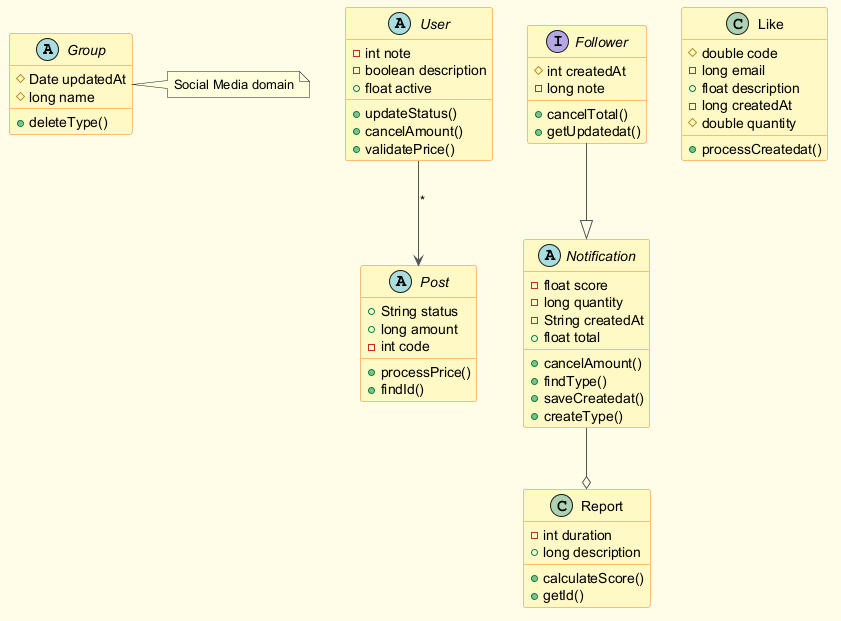

The diagram above was rendered by PlantUML. Its source (embedded in the PNG):
@startuml
skinparam backgroundColor #FFFDE7
skinparam classBackgroundColor #FFF9C4
skinparam classBorderColor #F57F17
skinparam ArrowColor #555555
abstract class Group {
  #Date updatedAt
  #long name
  +deleteType()
}
abstract class User {
  -int note
  -boolean description
  +float active
  +updateStatus()
  +cancelAmount()
  +validatePrice()
}
class Report {
  -int duration
  +long description
  +calculateScore()
  +getId()
}
class Like {
  #double code
  -long email
  +float description
  -long createdAt
  #double quantity
  +processCreatedat()
}
interface Follower {
  #int createdAt
  -long note
  +cancelTotal()
  +getUpdatedat()
}
abstract class Notification {
  -float score
  -long quantity
  -String createdAt
  +float total
  +cancelAmount()
  +findType()
  +saveCreatedat()
  +createType()
}
abstract class Post {
  +String status
  +long amount
  -int code
  +processPrice()
  +findId()
}
Notification --o Report
Follower --|> Notification
User --> Post : "*"
note right of Group : Social Media domain
@enduml